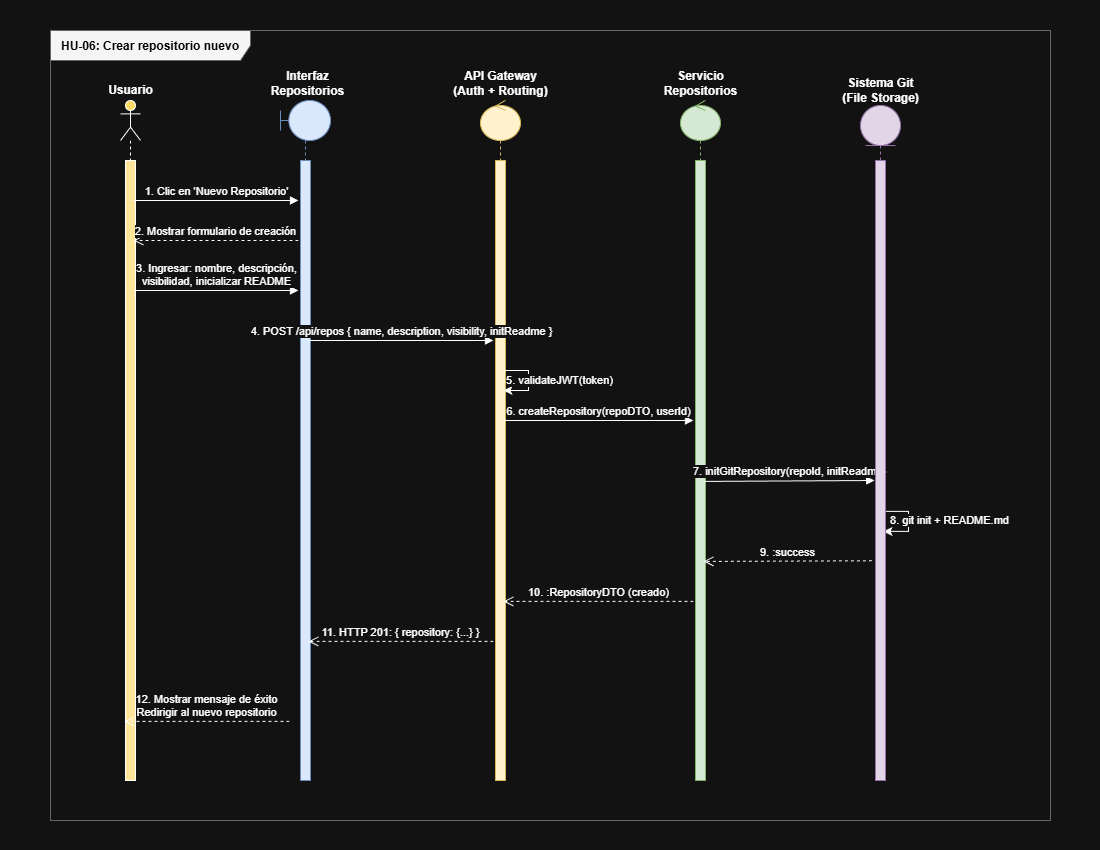

The diagram above was exported from draw.io. Its source (the exported page's mxGraphModel, read from the mxfile embedded in the PNG):
<mxGraphModel dx="1460" dy="572" grid="1" gridSize="10" guides="1" tooltips="1" connect="1" arrows="1" fold="1" page="1" pageScale="1" pageWidth="100" pageHeight="850" math="0" shadow="0">
  <root>
    <mxCell id="3pTCjDpkqijqunYQc0Zv-0" />
    <mxCell id="3pTCjDpkqijqunYQc0Zv-1" parent="3pTCjDpkqijqunYQc0Zv-0" />
    <mxCell id="3pTCjDpkqijqunYQc0Zv-2" parent="3pTCjDpkqijqunYQc0Zv-1" style="shape=umlFrame;whiteSpace=wrap;html=1;width=200;height=30;fillColor=#f5f5f5;strokeColor=#666666;fontStyle=1;fontSize=14;" value="&lt;span style=&quot;color: rgb(0, 0, 0); font-size: 12px; text-align: left;&quot;&gt;HU-06: Crear repositorio nuevo&lt;/span&gt;" vertex="1">
      <mxGeometry height="790" width="1000" x="50" y="30" as="geometry" />
    </mxCell>
    <mxCell id="3pTCjDpkqijqunYQc0Zv-3" parent="3pTCjDpkqijqunYQc0Zv-1" style="shape=umlLifeline;participant=umlActor;perimeter=lifelinePerimeter;whiteSpace=wrap;html=1;container=1;collapsible=0;recursiveResize=0;verticalAlign=top;spacingTop=36;labelBackgroundColor=#ffffff;outlineConnect=0;fillColor=#FFD966;" value="" vertex="1">
      <mxGeometry height="680" width="20" x="120" y="100" as="geometry" />
    </mxCell>
    <mxCell id="3pTCjDpkqijqunYQc0Zv-4" parent="3pTCjDpkqijqunYQc0Zv-3" style="html=1;points=[];perimeter=orthogonalPerimeter;fillColor=#FFE599;" value="" vertex="1">
      <mxGeometry height="620" width="10" x="5" y="60" as="geometry" />
    </mxCell>
    <mxCell id="3pTCjDpkqijqunYQc0Zv-5" parent="3pTCjDpkqijqunYQc0Zv-1" style="text;html=1;align=center;verticalAlign=middle;resizable=0;points=[];autosize=1;fontStyle=1;" value="Usuario" vertex="1">
      <mxGeometry height="30" width="70" x="95" y="75" as="geometry" />
    </mxCell>
    <mxCell id="3pTCjDpkqijqunYQc0Zv-6" parent="3pTCjDpkqijqunYQc0Zv-1" style="shape=umlLifeline;participant=umlBoundary;perimeter=lifelinePerimeter;whiteSpace=wrap;html=1;container=1;collapsible=0;recursiveResize=0;verticalAlign=top;spacingTop=36;outlineConnect=0;fillColor=#dae8fc;strokeColor=#6c8ebf;" value="" vertex="1">
      <mxGeometry height="680" width="50" x="280" y="100" as="geometry" />
    </mxCell>
    <mxCell id="3pTCjDpkqijqunYQc0Zv-7" parent="3pTCjDpkqijqunYQc0Zv-6" style="html=1;points=[];perimeter=orthogonalPerimeter;fillColor=#dae8fc;strokeColor=#6c8ebf;" value="" vertex="1">
      <mxGeometry height="620" width="10" x="20" y="60" as="geometry" />
    </mxCell>
    <mxCell id="3pTCjDpkqijqunYQc0Zv-8" parent="3pTCjDpkqijqunYQc0Zv-1" style="text;html=1;align=center;verticalAlign=middle;resizable=0;points=[];autosize=1;fontStyle=1;" value="Interfaz&lt;br&gt;Repositorios" vertex="1">
      <mxGeometry height="45" width="90" x="262" y="60" as="geometry" />
    </mxCell>
    <mxCell id="3pTCjDpkqijqunYQc0Zv-9" parent="3pTCjDpkqijqunYQc0Zv-1" style="shape=umlLifeline;participant=umlControl;perimeter=lifelinePerimeter;whiteSpace=wrap;html=1;container=1;collapsible=0;recursiveResize=0;verticalAlign=top;spacingTop=36;outlineConnect=0;fillColor=#fff2cc;strokeColor=#d6b656;" value="" vertex="1">
      <mxGeometry height="680" width="40" x="480" y="100" as="geometry" />
    </mxCell>
    <mxCell id="3pTCjDpkqijqunYQc0Zv-10" parent="3pTCjDpkqijqunYQc0Zv-9" style="html=1;points=[];perimeter=orthogonalPerimeter;fillColor=#fff2cc;strokeColor=#d6b656;" value="" vertex="1">
      <mxGeometry height="620" width="10" x="15" y="60" as="geometry" />
    </mxCell>
    <mxCell id="3pTCjDpkqijqunYQc0Zv-11" parent="3pTCjDpkqijqunYQc0Zv-1" style="text;html=1;align=center;verticalAlign=middle;resizable=0;points=[];autosize=1;fontStyle=1;" value="API Gateway&lt;br&gt;(Auth + Routing)" vertex="1">
      <mxGeometry height="45" width="100" x="450" y="60" as="geometry" />
    </mxCell>
    <mxCell id="3pTCjDpkqijqunYQc0Zv-12" parent="3pTCjDpkqijqunYQc0Zv-1" style="shape=umlLifeline;participant=umlControl;perimeter=lifelinePerimeter;whiteSpace=wrap;html=1;container=1;collapsible=0;recursiveResize=0;verticalAlign=top;spacingTop=36;outlineConnect=0;fillColor=#d5e8d4;strokeColor=#82b366;" value="" vertex="1">
      <mxGeometry height="680" width="40" x="680" y="100" as="geometry" />
    </mxCell>
    <mxCell id="3pTCjDpkqijqunYQc0Zv-13" parent="3pTCjDpkqijqunYQc0Zv-12" style="html=1;points=[];perimeter=orthogonalPerimeter;fillColor=#d5e8d4;strokeColor=#82b366;" value="" vertex="1">
      <mxGeometry height="620" width="10" x="15" y="60" as="geometry" />
    </mxCell>
    <mxCell id="3pTCjDpkqijqunYQc0Zv-14" parent="3pTCjDpkqijqunYQc0Zv-1" style="text;html=1;align=center;verticalAlign=middle;resizable=0;points=[];autosize=1;fontStyle=1;" value="Servicio&lt;br&gt;Repositorios" vertex="1">
      <mxGeometry height="45" width="90" x="655" y="60" as="geometry" />
    </mxCell>
    <mxCell id="3pTCjDpkqijqunYQc0Zv-15" parent="3pTCjDpkqijqunYQc0Zv-1" style="shape=umlLifeline;participant=umlEntity;perimeter=lifelinePerimeter;whiteSpace=wrap;html=1;container=1;collapsible=0;recursiveResize=0;verticalAlign=top;spacingTop=36;outlineConnect=0;fillColor=#e1d5e7;strokeColor=#9673a6;" value="" vertex="1">
      <mxGeometry height="675" width="40" x="860" y="105" as="geometry" />
    </mxCell>
    <mxCell id="3pTCjDpkqijqunYQc0Zv-16" parent="3pTCjDpkqijqunYQc0Zv-1" style="text;html=1;align=center;verticalAlign=middle;resizable=0;points=[];autosize=1;fontStyle=1;" value="Sistema Git&lt;br&gt;(File Storage)" vertex="1">
      <mxGeometry height="45" width="90" x="835" y="67.5" as="geometry" />
    </mxCell>
    <mxCell id="3pTCjDpkqijqunYQc0Zv-26" edge="1" parent="3pTCjDpkqijqunYQc0Zv-1" style="html=1;verticalAlign=bottom;endArrow=block;rounded=0;" value="1. Clic en 'Nuevo Repositorio'">
      <mxGeometry relative="1" as="geometry">
        <mxPoint x="133" y="200" as="sourcePoint" />
        <mxPoint x="298" y="200" as="targetPoint" />
      </mxGeometry>
    </mxCell>
    <mxCell id="3pTCjDpkqijqunYQc0Zv-27" edge="1" parent="3pTCjDpkqijqunYQc0Zv-1" style="html=1;verticalAlign=bottom;endArrow=open;dashed=1;endSize=8;rounded=0;" value="2. Mostrar formulario de creación">
      <mxGeometry relative="1" as="geometry">
        <mxPoint x="298" y="240" as="sourcePoint" />
        <mxPoint x="133" y="240" as="targetPoint" />
      </mxGeometry>
    </mxCell>
    <mxCell id="3pTCjDpkqijqunYQc0Zv-28" edge="1" parent="3pTCjDpkqijqunYQc0Zv-1" style="html=1;verticalAlign=bottom;endArrow=block;rounded=0;" value="3. Ingresar: nombre, descripción,&lt;br&gt;visibilidad, inicializar README">
      <mxGeometry relative="1" as="geometry">
        <mxPoint x="133" y="290" as="sourcePoint" />
        <mxPoint x="298" y="290" as="targetPoint" />
      </mxGeometry>
    </mxCell>
    <mxCell id="3pTCjDpkqijqunYQc0Zv-29" edge="1" parent="3pTCjDpkqijqunYQc0Zv-1" style="html=1;verticalAlign=bottom;endArrow=block;rounded=0;" value="4. POST /api/repos { name, description, visibility, initReadme }">
      <mxGeometry relative="1" as="geometry">
        <mxPoint x="308" y="340" as="sourcePoint" />
        <mxPoint x="493" y="340" as="targetPoint" />
      </mxGeometry>
    </mxCell>
    <mxCell id="3pTCjDpkqijqunYQc0Zv-30" edge="1" parent="3pTCjDpkqijqunYQc0Zv-1" style="edgeStyle=orthogonalEdgeStyle;rounded=0;orthogonalLoop=1;jettySize=auto;html=1;" value="5. validateJWT(token)">
      <mxGeometry relative="1" y="31" as="geometry">
        <mxPoint as="offset" />
        <Array as="points">
          <mxPoint x="528" y="370" />
          <mxPoint x="528" y="390" />
        </Array>
        <mxPoint x="503" y="370" as="sourcePoint" />
        <mxPoint x="503" y="390" as="targetPoint" />
      </mxGeometry>
    </mxCell>
    <mxCell id="3pTCjDpkqijqunYQc0Zv-31" edge="1" parent="3pTCjDpkqijqunYQc0Zv-1" style="html=1;verticalAlign=bottom;endArrow=block;rounded=0;" value="6. createRepository(repoDTO, userId)">
      <mxGeometry relative="1" as="geometry">
        <mxPoint x="503" y="420" as="sourcePoint" />
        <mxPoint x="693" y="420" as="targetPoint" />
      </mxGeometry>
    </mxCell>
    <mxCell id="3pTCjDpkqijqunYQc0Zv-32" edge="1" parent="3pTCjDpkqijqunYQc0Zv-1" style="html=1;verticalAlign=bottom;endArrow=block;rounded=0;entryX=0.118;entryY=0.351;entryDx=0;entryDy=0;entryPerimeter=0;" value="7. initGitRepository(repoId, initReadme)">
      <mxGeometry relative="1" as="geometry">
        <mxPoint x="703" y="480.90999999999997" as="sourcePoint" />
        <mxPoint x="874.1799999999998" y="479.9999999999999" as="targetPoint" />
      </mxGeometry>
    </mxCell>
    <mxCell id="3pTCjDpkqijqunYQc0Zv-33" edge="1" parent="3pTCjDpkqijqunYQc0Zv-1" style="edgeStyle=orthogonalEdgeStyle;rounded=0;orthogonalLoop=1;jettySize=auto;html=1;" value="8. git init + README.md">
      <mxGeometry relative="1" x="-0.026" y="41" as="geometry">
        <mxPoint as="offset" />
        <Array as="points">
          <mxPoint x="908" y="510.90999999999997" />
          <mxPoint x="908" y="530.91" />
        </Array>
        <mxPoint x="883" y="510.90999999999997" as="sourcePoint" />
        <mxPoint x="883" y="530.91" as="targetPoint" />
      </mxGeometry>
    </mxCell>
    <mxCell id="3pTCjDpkqijqunYQc0Zv-34" edge="1" parent="3pTCjDpkqijqunYQc0Zv-1" style="html=1;verticalAlign=bottom;endArrow=open;dashed=1;endSize=8;rounded=0;exitX=-0.157;exitY=0.382;exitDx=0;exitDy=0;exitPerimeter=0;" value="9. :success">
      <mxGeometry relative="1" as="geometry">
        <mxPoint x="871.4300000000003" y="560.2900000000001" as="sourcePoint" />
        <mxPoint x="703" y="560.91" as="targetPoint" />
      </mxGeometry>
    </mxCell>
    <mxCell id="3pTCjDpkqijqunYQc0Zv-35" edge="1" parent="3pTCjDpkqijqunYQc0Zv-1" style="html=1;verticalAlign=bottom;endArrow=open;dashed=1;endSize=8;rounded=0;" value="10. :RepositoryDTO (creado)">
      <mxGeometry relative="1" as="geometry">
        <mxPoint x="693" y="600.9100000000001" as="sourcePoint" />
        <mxPoint x="503" y="600.9100000000001" as="targetPoint" />
      </mxGeometry>
    </mxCell>
    <mxCell id="3pTCjDpkqijqunYQc0Zv-36" edge="1" parent="3pTCjDpkqijqunYQc0Zv-1" style="html=1;verticalAlign=bottom;endArrow=open;dashed=1;endSize=8;rounded=0;" value="11. HTTP 201: { repository: {...} }">
      <mxGeometry relative="1" as="geometry">
        <mxPoint x="493" y="640.9100000000001" as="sourcePoint" />
        <mxPoint x="308" y="640.9100000000001" as="targetPoint" />
      </mxGeometry>
    </mxCell>
    <mxCell id="3pTCjDpkqijqunYQc0Zv-37" edge="1" parent="3pTCjDpkqijqunYQc0Zv-1" style="html=1;verticalAlign=bottom;endArrow=open;dashed=1;endSize=8;rounded=0;" value="12. Mostrar mensaje de éxito&lt;br&gt;Redirigir al nuevo repositorio">
      <mxGeometry relative="1" as="geometry">
        <mxPoint x="289" y="720.9100000000001" as="sourcePoint" />
        <mxPoint x="124" y="720.9100000000001" as="targetPoint" />
      </mxGeometry>
    </mxCell>
    <mxCell id="3pTCjDpkqijqunYQc0Zv-63" parent="3pTCjDpkqijqunYQc0Zv-1" style="html=1;points=[];perimeter=orthogonalPerimeter;fillColor=#e1d5e7;strokeColor=#9673a6;" value="" vertex="1">
      <mxGeometry height="620" width="10" x="875" y="160" as="geometry" />
    </mxCell>
  </root>
</mxGraphModel>